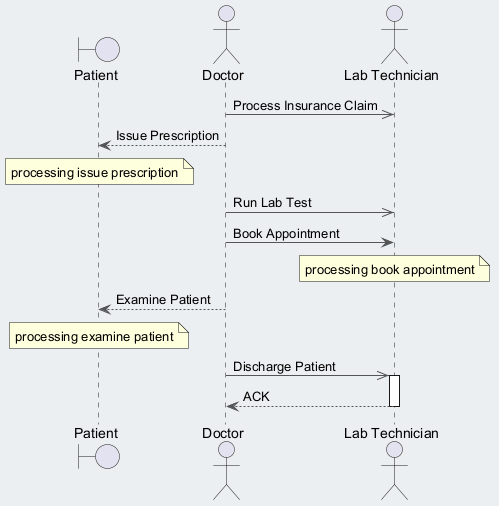

The diagram above was rendered by PlantUML. Its source (embedded in the PNG):
@startuml
skinparam backgroundColor #ECEFF1
skinparam classBackgroundColor #FFFFFF
skinparam classBorderColor #455A64
skinparam ArrowColor #555555
boundary "Patient" as P
actor "Doctor" as D
actor "Lab Technician" as LT
D ->> LT : Process Insurance Claim
D --> P : Issue Prescription
note over P : processing issue prescription
D ->> LT : Run Lab Test
D -> LT : Book Appointment
note over LT : processing book appointment
D --> P : Examine Patient
note over P : processing examine patient
D ->> LT : Discharge Patient
activate LT
LT --> D : ACK
deactivate LT
@enduml